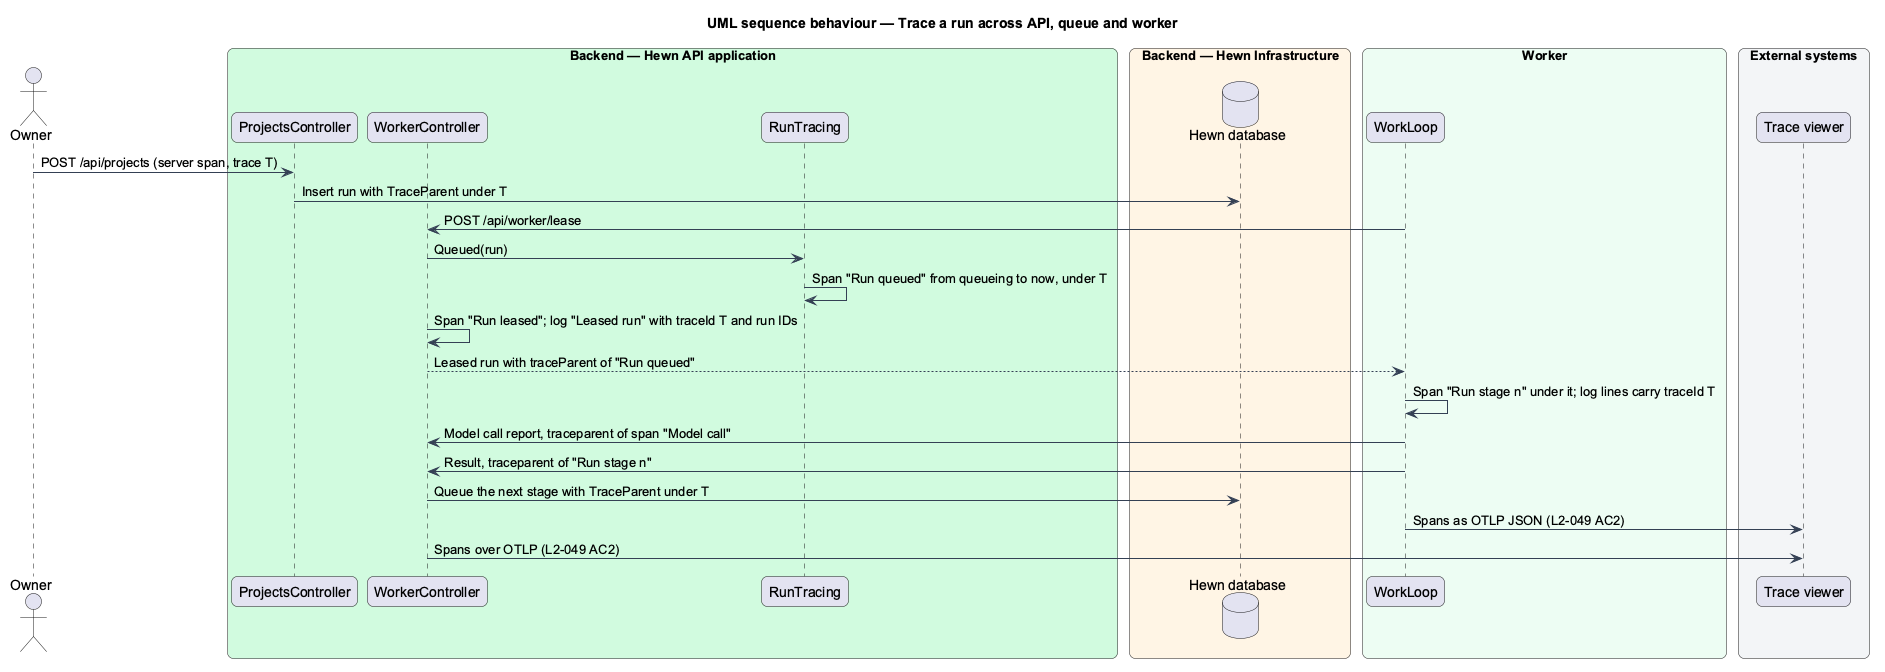

The diagram above was rendered by PlantUML. Its source (embedded in the PNG):
@startuml
title UML sequence behaviour — Trace a run across API, queue and worker
skinparam backgroundColor #FFFFFF
skinparam shadowing false
skinparam roundcorner 12
skinparam defaultFontName Arial
skinparam ArrowColor #344054
skinparam sequenceMessageAlign left
actor "Owner" as owner
box "Backend — Hewn API application" #D1FADF
  participant "ProjectsController" as projects
  participant "WorkerController" as wc
  participant "RunTracing" as rt
end box
box "Backend — Hewn Infrastructure" #FFF4E5
  database "Hewn database" as db
end box
box "Worker" #ECFDF3
  participant "WorkLoop" as worker
end box
box "External systems" #F2F4F7
  participant "Trace viewer" as tel
end box
owner -> projects : POST /api/projects (server span, trace T)
projects -> db : Insert run with TraceParent under T
worker -> wc : POST /api/worker/lease
wc -> rt : Queued(run)
rt -> rt : Span "Run queued" from queueing to now, under T
wc -> wc : Span "Run leased"; log "Leased run" with traceId T and run IDs
wc --> worker : Leased run with traceParent of "Run queued"
worker -> worker : Span "Run stage n" under it; log lines carry traceId T
worker -> wc : Model call report, traceparent of span "Model call"
worker -> wc : Result, traceparent of "Run stage n"
wc -> db : Queue the next stage with TraceParent under T
worker -> tel : Spans as OTLP JSON (L2-049 AC2)
wc -> tel : Spans over OTLP (L2-049 AC2)
@enduml